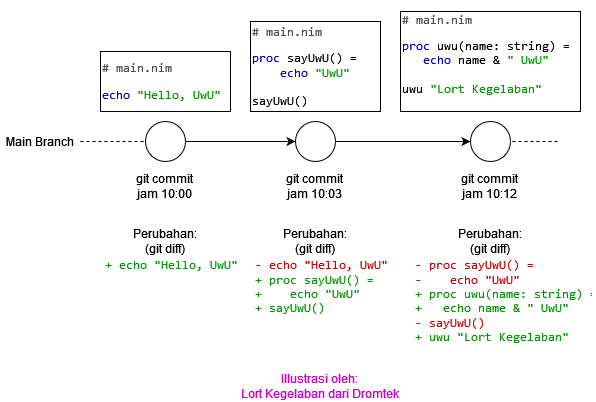

The diagram above was exported from draw.io. Its source (the exported page's mxGraphModel, read from the mxfile embedded in the PNG):
<mxGraphModel dx="868" dy="425" grid="1" gridSize="10" guides="1" tooltips="1" connect="1" arrows="1" fold="1" page="1" pageScale="1" pageWidth="850" pageHeight="1100" math="0" shadow="0">
  <root>
    <mxCell id="0" />
    <mxCell id="1" parent="0" />
    <mxCell id="cf9nrUWmgjGHsfeGWIEh-1" value="" style="endArrow=none;dashed=1;html=1;strokeColor=#000000;fontColor=#009900;curved=1;" edge="1" parent="1">
      <mxGeometry width="50" height="50" relative="1" as="geometry">
        <mxPoint x="80" y="180" as="sourcePoint" />
        <mxPoint x="560" y="180" as="targetPoint" />
      </mxGeometry>
    </mxCell>
    <mxCell id="CucILvLq-ys7YblZ980O-5" value="" style="group" parent="1" vertex="1" connectable="0">
      <mxGeometry x="100" y="90" width="130" height="150" as="geometry" />
    </mxCell>
    <mxCell id="CucILvLq-ys7YblZ980O-1" value="" style="ellipse;whiteSpace=wrap;html=1;aspect=fixed;" parent="CucILvLq-ys7YblZ980O-5" vertex="1">
      <mxGeometry x="45" y="70" width="40" height="40" as="geometry" />
    </mxCell>
    <mxCell id="CucILvLq-ys7YblZ980O-2" value="git commit&lt;br&gt;jam 10:00" style="text;html=1;strokeColor=none;fillColor=none;align=center;verticalAlign=middle;whiteSpace=wrap;rounded=0;" parent="CucILvLq-ys7YblZ980O-5" vertex="1">
      <mxGeometry x="35" y="120" width="60" height="30" as="geometry" />
    </mxCell>
    <mxCell id="CucILvLq-ys7YblZ980O-4" value="&lt;div align=&quot;left&quot;&gt;&lt;pre&gt;&lt;font color=&quot;#4D4D4D&quot;&gt;# main.nim&lt;/font&gt;&lt;/pre&gt;&lt;/div&gt;&lt;div align=&quot;left&quot;&gt;&lt;pre&gt;&lt;font color=&quot;#0000CC&quot;&gt;echo &lt;/font&gt;&lt;font color=&quot;#009900&quot;&gt;&quot;Hello, UwU&quot;&lt;/font&gt;&lt;/pre&gt;&lt;/div&gt;" style="rounded=0;whiteSpace=wrap;html=1;align=left;" parent="CucILvLq-ys7YblZ980O-5" vertex="1">
      <mxGeometry width="130" height="60" as="geometry" />
    </mxCell>
    <mxCell id="CucILvLq-ys7YblZ980O-6" value="" style="group" parent="1" vertex="1" connectable="0">
      <mxGeometry x="250" y="90" width="130" height="150" as="geometry" />
    </mxCell>
    <mxCell id="CucILvLq-ys7YblZ980O-7" value="" style="ellipse;whiteSpace=wrap;html=1;aspect=fixed;" parent="CucILvLq-ys7YblZ980O-6" vertex="1">
      <mxGeometry x="45" y="70" width="40" height="40" as="geometry" />
    </mxCell>
    <mxCell id="CucILvLq-ys7YblZ980O-8" value="git commit&lt;br&gt;jam 10:03" style="text;html=1;strokeColor=none;fillColor=none;align=center;verticalAlign=middle;whiteSpace=wrap;rounded=0;" parent="CucILvLq-ys7YblZ980O-6" vertex="1">
      <mxGeometry x="35" y="120" width="60" height="30" as="geometry" />
    </mxCell>
    <mxCell id="CucILvLq-ys7YblZ980O-9" value="&lt;div align=&quot;left&quot;&gt;&lt;pre&gt;&lt;font color=&quot;#4D4D4D&quot;&gt;# main.nim&lt;/font&gt;&lt;/pre&gt;&lt;/div&gt;&lt;div align=&quot;left&quot;&gt;&lt;pre&gt;&lt;font color=&quot;#0000CC&quot;&gt;proc &lt;/font&gt;sayUwU() =&lt;br&gt;&amp;nbsp;&amp;nbsp;&amp;nbsp; &lt;font color=&quot;#0000CC&quot;&gt;echo &lt;/font&gt;&lt;font color=&quot;#009900&quot;&gt;&quot;UwU&quot;&lt;/font&gt;&lt;br&gt;&lt;br&gt;sayUwU()&lt;/pre&gt;&lt;/div&gt;" style="rounded=0;whiteSpace=wrap;html=1;align=left;" parent="CucILvLq-ys7YblZ980O-6" vertex="1">
      <mxGeometry y="-30" width="130" height="90" as="geometry" />
    </mxCell>
    <mxCell id="CucILvLq-ys7YblZ980O-10" style="edgeStyle=orthogonalEdgeStyle;rounded=0;orthogonalLoop=1;jettySize=auto;html=1;entryX=0;entryY=0.5;entryDx=0;entryDy=0;" parent="1" source="CucILvLq-ys7YblZ980O-1" target="CucILvLq-ys7YblZ980O-7" edge="1">
      <mxGeometry relative="1" as="geometry">
        <mxPoint x="300" y="180" as="targetPoint" />
      </mxGeometry>
    </mxCell>
    <mxCell id="CucILvLq-ys7YblZ980O-11" value="" style="group" parent="1" vertex="1" connectable="0">
      <mxGeometry x="400" y="90" width="180" height="150" as="geometry" />
    </mxCell>
    <mxCell id="CucILvLq-ys7YblZ980O-12" value="" style="ellipse;whiteSpace=wrap;html=1;aspect=fixed;" parent="CucILvLq-ys7YblZ980O-11" vertex="1">
      <mxGeometry x="70" y="70" width="40" height="40" as="geometry" />
    </mxCell>
    <mxCell id="CucILvLq-ys7YblZ980O-13" value="git commit&lt;br&gt;jam 10:12" style="text;html=1;strokeColor=none;fillColor=none;align=center;verticalAlign=middle;whiteSpace=wrap;rounded=0;" parent="CucILvLq-ys7YblZ980O-11" vertex="1">
      <mxGeometry x="60" y="120" width="60" height="30" as="geometry" />
    </mxCell>
    <mxCell id="CucILvLq-ys7YblZ980O-14" value="&lt;div align=&quot;left&quot;&gt;&lt;pre&gt;&lt;font color=&quot;#4D4D4D&quot;&gt;# main.nim&lt;/font&gt;&lt;/pre&gt;&lt;/div&gt;&lt;div align=&quot;left&quot;&gt;&lt;pre&gt;&lt;font color=&quot;#0000CC&quot;&gt;proc &lt;/font&gt;uwu(name: string) =&lt;br&gt;   &lt;font color=&quot;#0000CC&quot;&gt;echo &lt;/font&gt;name &amp;amp; &lt;font color=&quot;#009900&quot;&gt;&quot; UwU&quot;&lt;/font&gt;&lt;br&gt;&lt;br&gt;uwu &lt;font color=&quot;#009900&quot;&gt;&quot;Lort Kegelaban&quot;&lt;/font&gt;&lt;br&gt;&lt;br&gt;&lt;/pre&gt;&lt;/div&gt;" style="rounded=0;whiteSpace=wrap;html=1;align=left;" parent="CucILvLq-ys7YblZ980O-11" vertex="1">
      <mxGeometry y="-40" width="180" height="100" as="geometry" />
    </mxCell>
    <mxCell id="CucILvLq-ys7YblZ980O-15" style="edgeStyle=orthogonalEdgeStyle;rounded=0;orthogonalLoop=1;jettySize=auto;html=1;entryX=0;entryY=0.5;entryDx=0;entryDy=0;" parent="1" source="CucILvLq-ys7YblZ980O-7" target="CucILvLq-ys7YblZ980O-12" edge="1">
      <mxGeometry relative="1" as="geometry" />
    </mxCell>
    <mxCell id="CucILvLq-ys7YblZ980O-16" value="Perubahan: (git diff)" style="text;html=1;strokeColor=none;fillColor=none;align=center;verticalAlign=middle;whiteSpace=wrap;rounded=0;" parent="1" vertex="1">
      <mxGeometry x="285" y="265" width="60" height="30" as="geometry" />
    </mxCell>
    <mxCell id="CucILvLq-ys7YblZ980O-17" value="&lt;div&gt;&lt;pre&gt;&lt;font color=&quot;#CC0000&quot;&gt;- echo &quot;Hello, UwU&quot;&lt;/font&gt;&lt;br&gt;&lt;font color=&quot;#009900&quot;&gt;+ proc sayUwU() =&lt;br&gt;+&amp;nbsp;&amp;nbsp;&amp;nbsp; echo &quot;UwU&quot;&lt;br&gt;+ sayUwU()&lt;/font&gt;&lt;/pre&gt;&lt;/div&gt;" style="text;html=1;strokeColor=none;fillColor=none;spacing=5;spacingTop=-20;whiteSpace=wrap;overflow=hidden;rounded=0;" parent="1" vertex="1">
      <mxGeometry x="250" y="295" width="140" height="60" as="geometry" />
    </mxCell>
    <mxCell id="CucILvLq-ys7YblZ980O-18" value="Perubahan: (git diff)" style="text;html=1;strokeColor=none;fillColor=none;align=center;verticalAlign=middle;whiteSpace=wrap;rounded=0;" parent="1" vertex="1">
      <mxGeometry x="460" y="265" width="60" height="30" as="geometry" />
    </mxCell>
    <mxCell id="CucILvLq-ys7YblZ980O-19" value="&lt;div&gt;&lt;pre&gt;&lt;font color=&quot;#009900&quot;&gt;&lt;font color=&quot;#CC0000&quot;&gt;- proc sayUwU() =&lt;br&gt;-&amp;nbsp;&amp;nbsp;&amp;nbsp; echo &quot;UwU&quot;&lt;/font&gt;&lt;br&gt;+ proc uwu(name: string) =&lt;br&gt;+   echo name &amp;amp; &quot; UwU&quot;&lt;/font&gt;&lt;br&gt;&lt;font color=&quot;#CC0000&quot;&gt;-&lt;/font&gt;&lt;font color=&quot;#009900&quot;&gt;&lt;font color=&quot;#CC0000&quot;&gt; sayUwU()&lt;/font&gt;&lt;br&gt;+ uwu &quot;Lort Kegelaban&quot;&lt;br&gt;&lt;/font&gt;&lt;/pre&gt;&lt;/div&gt;" style="text;html=1;strokeColor=none;fillColor=none;spacing=5;spacingTop=-20;whiteSpace=wrap;overflow=hidden;rounded=0;" parent="1" vertex="1">
      <mxGeometry x="410" y="295" width="185" height="90" as="geometry" />
    </mxCell>
    <mxCell id="CucILvLq-ys7YblZ980O-20" value="Perubahan: (git diff)" style="text;html=1;strokeColor=none;fillColor=none;align=center;verticalAlign=middle;whiteSpace=wrap;rounded=0;" parent="1" vertex="1">
      <mxGeometry x="135" y="265" width="60" height="30" as="geometry" />
    </mxCell>
    <mxCell id="CucILvLq-ys7YblZ980O-21" value="&lt;div&gt;&lt;pre&gt;&lt;font color=&quot;#009900&quot;&gt;+ echo &quot;Hello, UwU&quot;&lt;br&gt;&lt;/font&gt;&lt;/pre&gt;&lt;/div&gt;" style="text;html=1;strokeColor=none;fillColor=none;spacing=5;spacingTop=-20;whiteSpace=wrap;overflow=hidden;rounded=0;" parent="1" vertex="1">
      <mxGeometry x="100" y="295" width="140" height="60" as="geometry" />
    </mxCell>
    <mxCell id="CucILvLq-ys7YblZ980O-22" value="&lt;div&gt;&lt;font color=&quot;#CC00CC&quot;&gt;Illustrasi oleh: &lt;br&gt;&lt;/font&gt;&lt;/div&gt;&lt;div&gt;&lt;font color=&quot;#CC00CC&quot;&gt;Lort Kegelaban dari Dromtek &lt;/font&gt;&lt;/div&gt;" style="text;html=1;strokeColor=none;fillColor=none;align=center;verticalAlign=middle;whiteSpace=wrap;rounded=0;fontColor=#009900;" parent="1" vertex="1">
      <mxGeometry x="200" y="410" width="240" height="30" as="geometry" />
    </mxCell>
    <mxCell id="cf9nrUWmgjGHsfeGWIEh-3" value="&lt;font color=&quot;#000000&quot;&gt;Main Branch&lt;br&gt;&lt;/font&gt;" style="text;html=1;strokeColor=none;fillColor=none;align=center;verticalAlign=middle;whiteSpace=wrap;rounded=0;fontColor=#009900;" vertex="1" parent="1">
      <mxGeometry y="165" width="80" height="30" as="geometry" />
    </mxCell>
  </root>
</mxGraphModel>